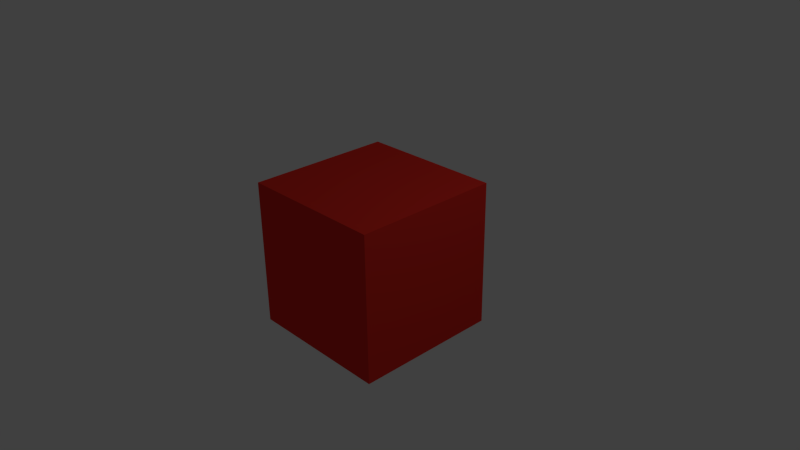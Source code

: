 # Source: uvcube.blend  (saved by Blender 2.63.17; exported with 4.5.12 LTS)
import bpy
from mathutils import Matrix  # noqa: F401  (used for matrix-valued properties, if any)

bpy.ops.wm.read_factory_settings(use_empty=True)
scene = bpy.context.scene
scene.name = 'Scene'

# ---- collections
col_collection_1 = bpy.data.collections.new('Collection 1'); scene.collection.children.link(col_collection_1)

# ---- materials (node trees are filled in below, after node groups)
mat_red = bpy.data.materials.new('Red')
mat_red.alpha_threshold = 0.0
mat_red.use_transparent_shadow = False
mat_red.preview_render_type = 'CUBE'
mat_red.diffuse_color = (0.8, 0.03145, 0.02126, 1.0)
mat_red.roughness = 0.5
mat_red.line_color = (0.0, 0.0, 0.0, 1.0)

# ---- material node trees

# ---- world
world_world = bpy.data.worlds.new('World'); scene.world = world_world
world_world.color = (0.05088, 0.05088, 0.05088)
world_world.use_sun_shadow = False
world_world.sun_shadow_jitter_overblur = 0.0
world_world.cycles.sampling_method = 'MANUAL'
world_world.cycles.sample_map_resolution = 256

# ---- cameras
cam_camera = bpy.data.cameras.new('Camera')
cam_camera.clip_end = 100.0
cam_camera.lens = 35.0
cam_camera.sensor_width = 32.0
cam_camera.sensor_height = 18.0
cam_camera.ortho_scale = 7.314
cam_camera.dof.focus_distance = 0.0
cam_camera.dof.aperture_fstop = 128.0

# ---- lights
light_lamp = bpy.data.lights.new('Lamp', 'POINT')
light_lamp.transmission_factor = 0.0
light_lamp.cutoff_distance = 30.0
light_lamp.energy = 100.0
light_lamp.shadow_buffer_clip_start = 1.001
light_lamp.shadow_soft_size = 1.0
light_lamp.shadow_maximum_resolution = 0.006
light_lamp.use_absolute_resolution = True
light_lamp.cycles.use_multiple_importance_sampling = False

# ---- meshes
me_cube = bpy.data.meshes.new('Cube')
me_cube.from_pydata([(1.0, 1.0, -1.0), (1.0, -1.0, -1.0), (-1.0, -1.0, -1.0), (-1.0, 1.0, -1.0), (1.0, 1.0, 1.0), (1.0, -1.0, 1.0), (-1.0, -1.0, 1.0), (-1.0, 1.0, 1.0)], [], [(0, 1, 2, 3), (4, 7, 6, 5), (0, 4, 5, 1), (1, 5, 6, 2), (2, 6, 7, 3), (4, 0, 3, 7)])
_uv = me_cube.uv_layers.new(name='UVMap')
_uv.uv.foreach_set('vector', [0.5, 0.75, 0.25, 0.75, 0.25, 0.5, 0.5, 0.5, 0.5, 0.0, 0.5, 0.25, 0.25, 0.25, 0.25, 0.0, 0.5, 0.75, 0.5, 1.0, 0.25, 1.0, 0.25, 0.75, 0.25, 0.75, 0.0, 0.75, 0.0, 0.5, 0.25, 0.5, 0.25, 0.5, 0.25, 0.25, 0.5, 0.25, 0.5, 0.5, 0.75, 0.75, 0.5, 0.75, 0.5, 0.5, 0.75, 0.5])
me_cube.materials.append(mat_red)
me_cube.use_remesh_preserve_volume = False
me_cube.use_remesh_preserve_attributes = False
me_cube.use_mirror_vertex_groups = False
me_cube.update()

# ---- objects
ob_cube = bpy.data.objects.new('Cube', me_cube)
ob_lamp = bpy.data.objects.new('Lamp', light_lamp)
ob_camera = bpy.data.objects.new('Camera', cam_camera)

# ---- transforms, parenting, visibility, modifiers, constraints
ob_cube.location = (0.0, 0.0, 0.0)
ob_cube.lock_rotations_4d = False
ob_cube.empty_display_type = 'ARROWS'
ob_cube.lineart.crease_threshold = 0.0
ob_lamp.location = (4.076, 1.005, 5.904)
ob_lamp.rotation_euler = (0.6503, 0.05522, 1.866)
ob_lamp.lock_rotations_4d = False
ob_lamp.empty_display_type = 'ARROWS'
ob_lamp.color = (0.0, 0.0, 0.0, 0.0)
ob_lamp.lineart.crease_threshold = 0.0
ob_camera.location = (7.481, -6.508, 5.344)
ob_camera.rotation_euler = (1.109, 0.01082, 0.8149)
ob_camera.lock_rotations_4d = False
ob_camera.empty_display_type = 'ARROWS'
ob_camera.color = (0.0, 0.0, 0.0, 0.0)
ob_camera.display_type = 'WIRE'
ob_camera.lineart.crease_threshold = 0.0

# ---- collection membership
col_collection_1.objects.link(ob_cube)
col_collection_1.objects.link(ob_lamp)
col_collection_1.objects.link(ob_camera)

# ---- scene / render settings (as saved in the file)
scene.camera = ob_camera
scene.frame_start = 1; scene.frame_end = 250; scene.frame_set(1)
scene.render.engine = 'BLENDER_EEVEE_NEXT'
scene.render.image_settings.color_mode = 'RGB'
scene.render.image_settings.compression = 90
scene.render.resolution_percentage = 50
scene.render.dither_intensity = 0.0
scene.render.bake_margin = 2
scene.render.bake_bias = 0.0
scene.cycles.use_denoising = False
scene.cycles.samples = 10
scene.cycles.sampling_pattern = 'TABULATED_SOBOL'
scene.cycles.light_sampling_threshold = 0.0
scene.cycles.use_adaptive_sampling = False
scene.cycles.use_light_tree = False
scene.cycles.blur_glossy = 0.0
scene.cycles.volume_bounces = 1
scene.cycles.pixel_filter_type = 'GAUSSIAN'
scene.cycles.sample_clamp_indirect = 0.0
scene.view_settings.view_transform = 'Standard'
bpy.context.view_layer.update()
